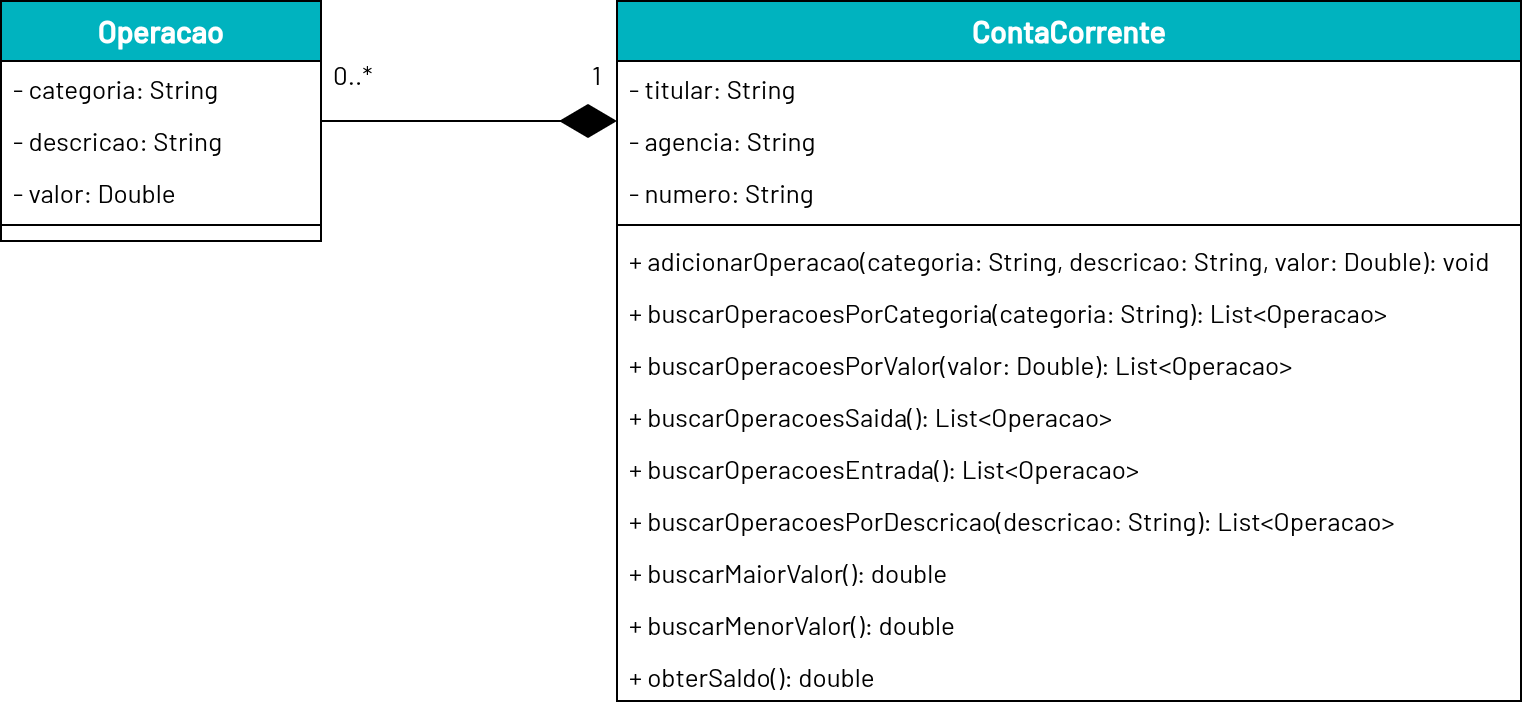

The diagram above was exported from draw.io. Its source (the exported page's mxGraphModel, read from the mxfile embedded in the PNG):
<mxGraphModel dx="872" dy="481" grid="1" gridSize="10" guides="1" tooltips="1" connect="1" arrows="1" fold="1" page="1" pageScale="1" pageWidth="827" pageHeight="1169" math="0" shadow="0">
  <root>
    <mxCell id="WIyWlLk6GJQsqaUBKTNV-0" />
    <mxCell id="WIyWlLk6GJQsqaUBKTNV-1" parent="WIyWlLk6GJQsqaUBKTNV-0" />
    <mxCell id="zkfFHV4jXpPFQw0GAbJ--0" value="Operacao" style="swimlane;fontStyle=1;align=center;verticalAlign=top;childLayout=stackLayout;horizontal=1;startSize=30;horizontalStack=0;resizeParent=1;resizeLast=0;collapsible=1;marginBottom=0;rounded=0;shadow=0;strokeWidth=1;fontSize=15;fontFamily=Barlow;fontSource=https%3A%2F%2Ffonts.googleapis.com%2Fcss%3Ffamily%3DBarlow;fillColor=#00B3BF;fontColor=#FFFFFF;" parent="WIyWlLk6GJQsqaUBKTNV-1" vertex="1">
      <mxGeometry x="130" y="120" width="160" height="120" as="geometry">
        <mxRectangle x="230" y="140" width="160" height="26" as="alternateBounds" />
      </mxGeometry>
    </mxCell>
    <mxCell id="zkfFHV4jXpPFQw0GAbJ--1" value="- categoria: String" style="text;align=left;verticalAlign=top;spacingLeft=4;spacingRight=4;overflow=hidden;rotatable=0;points=[[0,0.5],[1,0.5]];portConstraint=eastwest;fontFamily=Barlow;fontSource=https%3A%2F%2Ffonts.googleapis.com%2Fcss%3Ffamily%3DBarlow;fontSize=13;" parent="zkfFHV4jXpPFQw0GAbJ--0" vertex="1">
      <mxGeometry y="30" width="160" height="26" as="geometry" />
    </mxCell>
    <mxCell id="zkfFHV4jXpPFQw0GAbJ--2" value="- descricao: String" style="text;align=left;verticalAlign=top;spacingLeft=4;spacingRight=4;overflow=hidden;rotatable=0;points=[[0,0.5],[1,0.5]];portConstraint=eastwest;rounded=0;shadow=0;html=0;fontFamily=Barlow;fontSource=https%3A%2F%2Ffonts.googleapis.com%2Fcss%3Ffamily%3DBarlow;fontSize=13;" parent="zkfFHV4jXpPFQw0GAbJ--0" vertex="1">
      <mxGeometry y="56" width="160" height="26" as="geometry" />
    </mxCell>
    <mxCell id="zkfFHV4jXpPFQw0GAbJ--3" value="- valor: Double" style="text;align=left;verticalAlign=top;spacingLeft=4;spacingRight=4;overflow=hidden;rotatable=0;points=[[0,0.5],[1,0.5]];portConstraint=eastwest;rounded=0;shadow=0;html=0;fontFamily=Barlow;fontSource=https%3A%2F%2Ffonts.googleapis.com%2Fcss%3Ffamily%3DBarlow;fontSize=13;" parent="zkfFHV4jXpPFQw0GAbJ--0" vertex="1">
      <mxGeometry y="82" width="160" height="26" as="geometry" />
    </mxCell>
    <mxCell id="zkfFHV4jXpPFQw0GAbJ--4" value="" style="line;html=1;strokeWidth=1;align=left;verticalAlign=middle;spacingTop=-1;spacingLeft=3;spacingRight=3;rotatable=0;labelPosition=right;points=[];portConstraint=eastwest;" parent="zkfFHV4jXpPFQw0GAbJ--0" vertex="1">
      <mxGeometry y="108" width="160" height="8" as="geometry" />
    </mxCell>
    <mxCell id="zkfFHV4jXpPFQw0GAbJ--17" value="ContaCorrente" style="swimlane;fontStyle=1;align=center;verticalAlign=top;childLayout=stackLayout;horizontal=1;startSize=30;horizontalStack=0;resizeParent=1;resizeLast=0;collapsible=1;marginBottom=0;rounded=0;shadow=0;strokeWidth=1;fontSize=15;fontFamily=Barlow;fontSource=https%3A%2F%2Ffonts.googleapis.com%2Fcss%3Ffamily%3DBarlow;fillColor=#00B3BF;fontColor=#FFFFFF;" parent="WIyWlLk6GJQsqaUBKTNV-1" vertex="1">
      <mxGeometry x="438" y="120" width="452" height="350" as="geometry">
        <mxRectangle x="550" y="140" width="160" height="26" as="alternateBounds" />
      </mxGeometry>
    </mxCell>
    <mxCell id="zkfFHV4jXpPFQw0GAbJ--18" value="- titular: String" style="text;align=left;verticalAlign=top;spacingLeft=4;spacingRight=4;overflow=hidden;rotatable=0;points=[[0,0.5],[1,0.5]];portConstraint=eastwest;fontFamily=Barlow;fontSource=https%3A%2F%2Ffonts.googleapis.com%2Fcss%3Ffamily%3DBarlow;fontSize=13;" parent="zkfFHV4jXpPFQw0GAbJ--17" vertex="1">
      <mxGeometry y="30" width="452" height="26" as="geometry" />
    </mxCell>
    <mxCell id="zkfFHV4jXpPFQw0GAbJ--19" value="- agencia: String" style="text;align=left;verticalAlign=top;spacingLeft=4;spacingRight=4;overflow=hidden;rotatable=0;points=[[0,0.5],[1,0.5]];portConstraint=eastwest;rounded=0;shadow=0;html=0;fontFamily=Barlow;fontSource=https%3A%2F%2Ffonts.googleapis.com%2Fcss%3Ffamily%3DBarlow;fontSize=13;" parent="zkfFHV4jXpPFQw0GAbJ--17" vertex="1">
      <mxGeometry y="56" width="452" height="26" as="geometry" />
    </mxCell>
    <mxCell id="zkfFHV4jXpPFQw0GAbJ--20" value="- numero: String" style="text;align=left;verticalAlign=top;spacingLeft=4;spacingRight=4;overflow=hidden;rotatable=0;points=[[0,0.5],[1,0.5]];portConstraint=eastwest;rounded=0;shadow=0;html=0;fontFamily=Barlow;fontSource=https%3A%2F%2Ffonts.googleapis.com%2Fcss%3Ffamily%3DBarlow;fontSize=13;" parent="zkfFHV4jXpPFQw0GAbJ--17" vertex="1">
      <mxGeometry y="82" width="452" height="26" as="geometry" />
    </mxCell>
    <mxCell id="zkfFHV4jXpPFQw0GAbJ--23" value="" style="line;html=1;strokeWidth=1;align=left;verticalAlign=middle;spacingTop=-1;spacingLeft=3;spacingRight=3;rotatable=0;labelPosition=right;points=[];portConstraint=eastwest;" parent="zkfFHV4jXpPFQw0GAbJ--17" vertex="1">
      <mxGeometry y="108" width="452" height="8" as="geometry" />
    </mxCell>
    <mxCell id="zkfFHV4jXpPFQw0GAbJ--24" value="+ adicionarOperacao(categoria: String, descricao: String, valor: Double): void" style="text;align=left;verticalAlign=top;spacingLeft=4;spacingRight=4;overflow=hidden;rotatable=0;points=[[0,0.5],[1,0.5]];portConstraint=eastwest;fontFamily=Barlow;fontSource=https%3A%2F%2Ffonts.googleapis.com%2Fcss%3Ffamily%3DBarlow;fontSize=13;" parent="zkfFHV4jXpPFQw0GAbJ--17" vertex="1">
      <mxGeometry y="116" width="452" height="26" as="geometry" />
    </mxCell>
    <mxCell id="zkfFHV4jXpPFQw0GAbJ--25" value="+ buscarOperacoesPorCategoria(categoria: String): List&lt;Operacao&gt;" style="text;align=left;verticalAlign=top;spacingLeft=4;spacingRight=4;overflow=hidden;rotatable=0;points=[[0,0.5],[1,0.5]];portConstraint=eastwest;fontFamily=Barlow;fontSource=https%3A%2F%2Ffonts.googleapis.com%2Fcss%3Ffamily%3DBarlow;fontSize=13;" parent="zkfFHV4jXpPFQw0GAbJ--17" vertex="1">
      <mxGeometry y="142" width="452" height="26" as="geometry" />
    </mxCell>
    <mxCell id="FiDbjW01WveSGTlcTnVQ-1" value="+ buscarOperacoesPorValor(valor: Double): List&lt;Operacao&gt;" style="text;align=left;verticalAlign=top;spacingLeft=4;spacingRight=4;overflow=hidden;rotatable=0;points=[[0,0.5],[1,0.5]];portConstraint=eastwest;fontFamily=Barlow;fontSource=https%3A%2F%2Ffonts.googleapis.com%2Fcss%3Ffamily%3DBarlow;fontSize=13;" parent="zkfFHV4jXpPFQw0GAbJ--17" vertex="1">
      <mxGeometry y="168" width="452" height="26" as="geometry" />
    </mxCell>
    <mxCell id="FiDbjW01WveSGTlcTnVQ-2" value="+ buscarOperacoesSaida(): List&lt;Operacao&gt;" style="text;align=left;verticalAlign=top;spacingLeft=4;spacingRight=4;overflow=hidden;rotatable=0;points=[[0,0.5],[1,0.5]];portConstraint=eastwest;fontFamily=Barlow;fontSource=https%3A%2F%2Ffonts.googleapis.com%2Fcss%3Ffamily%3DBarlow;fontSize=13;" parent="zkfFHV4jXpPFQw0GAbJ--17" vertex="1">
      <mxGeometry y="194" width="452" height="26" as="geometry" />
    </mxCell>
    <mxCell id="FiDbjW01WveSGTlcTnVQ-3" value="+ buscarOperacoesEntrada(): List&lt;Operacao&gt;" style="text;align=left;verticalAlign=top;spacingLeft=4;spacingRight=4;overflow=hidden;rotatable=0;points=[[0,0.5],[1,0.5]];portConstraint=eastwest;fontFamily=Barlow;fontSource=https%3A%2F%2Ffonts.googleapis.com%2Fcss%3Ffamily%3DBarlow;fontSize=13;" parent="zkfFHV4jXpPFQw0GAbJ--17" vertex="1">
      <mxGeometry y="220" width="452" height="26" as="geometry" />
    </mxCell>
    <mxCell id="FiDbjW01WveSGTlcTnVQ-4" value="+ buscarOperacoesPorDescricao(descricao: String): List&lt;Operacao&gt;" style="text;align=left;verticalAlign=top;spacingLeft=4;spacingRight=4;overflow=hidden;rotatable=0;points=[[0,0.5],[1,0.5]];portConstraint=eastwest;fontFamily=Barlow;fontSource=https%3A%2F%2Ffonts.googleapis.com%2Fcss%3Ffamily%3DBarlow;fontSize=13;" parent="zkfFHV4jXpPFQw0GAbJ--17" vertex="1">
      <mxGeometry y="246" width="452" height="26" as="geometry" />
    </mxCell>
    <mxCell id="FiDbjW01WveSGTlcTnVQ-5" value="+ buscarMaiorValor(): double" style="text;align=left;verticalAlign=top;spacingLeft=4;spacingRight=4;overflow=hidden;rotatable=0;points=[[0,0.5],[1,0.5]];portConstraint=eastwest;fontFamily=Barlow;fontSource=https%3A%2F%2Ffonts.googleapis.com%2Fcss%3Ffamily%3DBarlow;fontSize=13;" parent="zkfFHV4jXpPFQw0GAbJ--17" vertex="1">
      <mxGeometry y="272" width="452" height="26" as="geometry" />
    </mxCell>
    <mxCell id="FiDbjW01WveSGTlcTnVQ-6" value="+ buscarMenorValor(): double" style="text;align=left;verticalAlign=top;spacingLeft=4;spacingRight=4;overflow=hidden;rotatable=0;points=[[0,0.5],[1,0.5]];portConstraint=eastwest;fontFamily=Barlow;fontSource=https%3A%2F%2Ffonts.googleapis.com%2Fcss%3Ffamily%3DBarlow;fontSize=13;" parent="zkfFHV4jXpPFQw0GAbJ--17" vertex="1">
      <mxGeometry y="298" width="452" height="26" as="geometry" />
    </mxCell>
    <mxCell id="FiDbjW01WveSGTlcTnVQ-7" value="+ obterSaldo(): double" style="text;align=left;verticalAlign=top;spacingLeft=4;spacingRight=4;overflow=hidden;rotatable=0;points=[[0,0.5],[1,0.5]];portConstraint=eastwest;fontFamily=Barlow;fontSource=https%3A%2F%2Ffonts.googleapis.com%2Fcss%3Ffamily%3DBarlow;fontSize=13;" parent="zkfFHV4jXpPFQw0GAbJ--17" vertex="1">
      <mxGeometry y="324" width="452" height="26" as="geometry" />
    </mxCell>
    <mxCell id="zkfFHV4jXpPFQw0GAbJ--26" value="" style="endArrow=diamondThin;shadow=0;strokeWidth=1;rounded=0;endFill=1;edgeStyle=elbowEdgeStyle;elbow=vertical;endSize=26;" parent="WIyWlLk6GJQsqaUBKTNV-1" source="zkfFHV4jXpPFQw0GAbJ--0" target="zkfFHV4jXpPFQw0GAbJ--17" edge="1">
      <mxGeometry x="0.5" y="41" relative="1" as="geometry">
        <mxPoint x="310" y="192" as="sourcePoint" />
        <mxPoint x="470" y="192" as="targetPoint" />
        <mxPoint x="-40" y="32" as="offset" />
      </mxGeometry>
    </mxCell>
    <mxCell id="zkfFHV4jXpPFQw0GAbJ--27" value="0..*" style="resizable=0;align=left;verticalAlign=bottom;labelBackgroundColor=none;fontSize=13;fontFamily=Barlow;fontSource=https%3A%2F%2Ffonts.googleapis.com%2Fcss%3Ffamily%3DBarlow;" parent="zkfFHV4jXpPFQw0GAbJ--26" connectable="0" vertex="1">
      <mxGeometry x="-1" relative="1" as="geometry">
        <mxPoint x="4" y="-14" as="offset" />
      </mxGeometry>
    </mxCell>
    <mxCell id="zkfFHV4jXpPFQw0GAbJ--28" value="1" style="resizable=0;align=right;verticalAlign=bottom;labelBackgroundColor=none;fontSize=13;fontFamily=Barlow;fontSource=https%3A%2F%2Ffonts.googleapis.com%2Fcss%3Ffamily%3DBarlow;" parent="zkfFHV4jXpPFQw0GAbJ--26" connectable="0" vertex="1">
      <mxGeometry x="1" relative="1" as="geometry">
        <mxPoint x="-7" y="-14" as="offset" />
      </mxGeometry>
    </mxCell>
  </root>
</mxGraphModel>